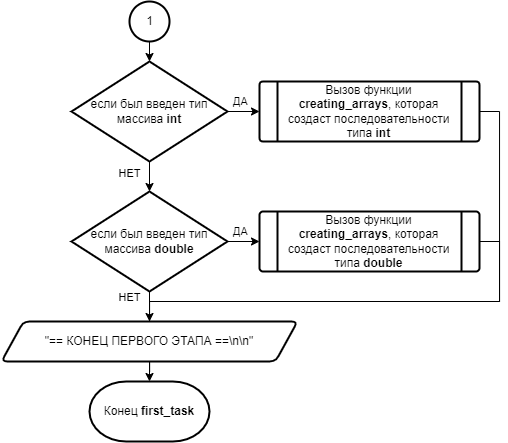

The diagram above was exported from draw.io. Its source (the exported page's mxGraphModel, read from the mxfile embedded in the PNG):
<mxGraphModel dx="721" dy="1914" grid="1" gridSize="10" guides="1" tooltips="1" connect="1" arrows="1" fold="1" page="1" pageScale="1" pageWidth="827" pageHeight="1169" math="0" shadow="0">
  <root>
    <mxCell id="0" />
    <mxCell id="1" parent="0" />
    <mxCell id="2" value="Конец&amp;nbsp;&lt;b&gt;first_task&lt;/b&gt;" style="strokeWidth=2;html=1;shape=mxgraph.flowchart.terminator;whiteSpace=wrap;" vertex="1" parent="1">
      <mxGeometry x="348" y="1060" width="120" height="60" as="geometry" />
    </mxCell>
    <mxCell id="3" style="edgeStyle=orthogonalEdgeStyle;rounded=0;orthogonalLoop=1;jettySize=auto;html=1;exitX=1;exitY=0.5;exitDx=0;exitDy=0;exitPerimeter=0;entryX=0;entryY=0.5;entryDx=0;entryDy=0;" edge="1" source="7" target="9" parent="1">
      <mxGeometry relative="1" as="geometry" />
    </mxCell>
    <mxCell id="4" value="ДА" style="edgeLabel;html=1;align=center;verticalAlign=middle;resizable=0;points=[];labelBackgroundColor=none;" vertex="1" connectable="0" parent="3">
      <mxGeometry x="-0.2641" y="1" relative="1" as="geometry">
        <mxPoint y="-9" as="offset" />
      </mxGeometry>
    </mxCell>
    <mxCell id="5" style="edgeStyle=orthogonalEdgeStyle;rounded=0;orthogonalLoop=1;jettySize=auto;html=1;exitX=0.5;exitY=1;exitDx=0;exitDy=0;exitPerimeter=0;entryX=0.5;entryY=0;entryDx=0;entryDy=0;entryPerimeter=0;" edge="1" source="7" target="14" parent="1">
      <mxGeometry relative="1" as="geometry" />
    </mxCell>
    <mxCell id="6" value="НЕТ" style="edgeLabel;html=1;align=center;verticalAlign=middle;resizable=0;points=[];labelBackgroundColor=none;" vertex="1" connectable="0" parent="5">
      <mxGeometry x="-0.2739" y="-1" relative="1" as="geometry">
        <mxPoint x="-19" as="offset" />
      </mxGeometry>
    </mxCell>
    <mxCell id="7" value="если был введен тип массива &lt;b&gt;int&lt;/b&gt;" style="strokeWidth=2;html=1;shape=mxgraph.flowchart.decision;whiteSpace=wrap;shadow=0;" vertex="1" parent="1">
      <mxGeometry x="330" y="740" width="156" height="100" as="geometry" />
    </mxCell>
    <mxCell id="8" style="edgeStyle=orthogonalEdgeStyle;rounded=0;orthogonalLoop=1;jettySize=auto;html=1;exitX=1;exitY=0.5;exitDx=0;exitDy=0;entryX=0.5;entryY=0;entryDx=0;entryDy=0;" edge="1" source="9" target="20" parent="1">
      <mxGeometry relative="1" as="geometry">
        <mxPoint x="468" y="1040" as="targetPoint" />
        <Array as="points">
          <mxPoint x="758" y="790" />
          <mxPoint x="758" y="980" />
          <mxPoint x="408" y="980" />
          <mxPoint x="408" y="1050" />
        </Array>
      </mxGeometry>
    </mxCell>
    <mxCell id="9" value="Вызов функции &lt;b&gt;creating_arrays&lt;/b&gt;, которая создаст последовательности типа &lt;b&gt;int&lt;/b&gt;" style="verticalLabelPosition=middle;verticalAlign=middle;html=1;shape=process;whiteSpace=wrap;rounded=1;size=0.08333333333333333;arcSize=6;strokeWidth=2;labelPosition=center;align=center;shadow=0;" vertex="1" parent="1">
      <mxGeometry x="518" y="760" width="220" height="60" as="geometry" />
    </mxCell>
    <mxCell id="10" style="edgeStyle=orthogonalEdgeStyle;rounded=0;orthogonalLoop=1;jettySize=auto;html=1;exitX=1;exitY=0.5;exitDx=0;exitDy=0;exitPerimeter=0;entryX=0;entryY=0.5;entryDx=0;entryDy=0;" edge="1" source="14" target="16" parent="1">
      <mxGeometry relative="1" as="geometry" />
    </mxCell>
    <mxCell id="11" value="ДА" style="edgeLabel;html=1;align=center;verticalAlign=middle;resizable=0;points=[];labelBackgroundColor=none;" vertex="1" connectable="0" parent="10">
      <mxGeometry x="-0.2117" y="1" relative="1" as="geometry">
        <mxPoint y="-9" as="offset" />
      </mxGeometry>
    </mxCell>
    <mxCell id="12" style="edgeStyle=orthogonalEdgeStyle;rounded=0;orthogonalLoop=1;jettySize=auto;html=1;exitX=0.5;exitY=1;exitDx=0;exitDy=0;exitPerimeter=0;entryX=0.5;entryY=0;entryDx=0;entryDy=0;" edge="1" source="14" target="20" parent="1">
      <mxGeometry relative="1" as="geometry" />
    </mxCell>
    <mxCell id="13" value="НЕТ" style="edgeLabel;html=1;align=center;verticalAlign=middle;resizable=0;points=[];labelBackgroundColor=none;" vertex="1" connectable="0" parent="12">
      <mxGeometry x="-0.6419" relative="1" as="geometry">
        <mxPoint x="-20" as="offset" />
      </mxGeometry>
    </mxCell>
    <mxCell id="14" value="если был введен тип массива &lt;b&gt;double&lt;/b&gt;" style="strokeWidth=2;html=1;shape=mxgraph.flowchart.decision;whiteSpace=wrap;shadow=0;" vertex="1" parent="1">
      <mxGeometry x="330" y="870" width="156" height="100" as="geometry" />
    </mxCell>
    <mxCell id="15" style="edgeStyle=orthogonalEdgeStyle;rounded=0;orthogonalLoop=1;jettySize=auto;html=1;exitX=1;exitY=0.5;exitDx=0;exitDy=0;entryX=0.5;entryY=0;entryDx=0;entryDy=0;" edge="1" source="16" target="20" parent="1">
      <mxGeometry relative="1" as="geometry">
        <Array as="points">
          <mxPoint x="758" y="920" />
          <mxPoint x="758" y="980" />
          <mxPoint x="408" y="980" />
          <mxPoint x="408" y="1050" />
        </Array>
      </mxGeometry>
    </mxCell>
    <mxCell id="16" value="Вызов функции &lt;b&gt;creating_arrays&lt;/b&gt;, которая создаст последовательности типа &lt;b&gt;double&lt;/b&gt;" style="verticalLabelPosition=middle;verticalAlign=middle;html=1;shape=process;whiteSpace=wrap;rounded=1;size=0.08333333333333333;arcSize=6;strokeWidth=2;labelPosition=center;align=center;shadow=0;" vertex="1" parent="1">
      <mxGeometry x="518" y="890" width="220" height="60" as="geometry" />
    </mxCell>
    <mxCell id="17" style="edgeStyle=orthogonalEdgeStyle;rounded=0;orthogonalLoop=1;jettySize=auto;html=1;exitX=0.5;exitY=1;exitDx=0;exitDy=0;exitPerimeter=0;entryX=0.5;entryY=0;entryDx=0;entryDy=0;entryPerimeter=0;" edge="1" source="18" target="7" parent="1">
      <mxGeometry relative="1" as="geometry" />
    </mxCell>
    <mxCell id="18" value="1" style="verticalLabelPosition=middle;verticalAlign=middle;html=1;shape=mxgraph.flowchart.on-page_reference;strokeWidth=2;labelPosition=center;align=center;shadow=0;labelBackgroundColor=none;" vertex="1" parent="1">
      <mxGeometry x="388" y="680" width="40" height="40" as="geometry" />
    </mxCell>
    <mxCell id="19" style="edgeStyle=orthogonalEdgeStyle;rounded=0;orthogonalLoop=1;jettySize=auto;html=1;exitX=0.5;exitY=1;exitDx=0;exitDy=0;entryX=0.5;entryY=0;entryDx=0;entryDy=0;entryPerimeter=0;" edge="1" source="20" target="2" parent="1">
      <mxGeometry relative="1" as="geometry" />
    </mxCell>
    <mxCell id="20" value="&quot;== КОНЕЦ ПЕРВОГО ЭТАПА ==\n\n&quot;" style="shape=parallelogram;html=1;strokeWidth=2;perimeter=parallelogramPerimeter;whiteSpace=wrap;rounded=1;arcSize=12;size=0.07412790697674418;shadow=0;labelBackgroundColor=none;" vertex="1" parent="1">
      <mxGeometry x="260" y="1000" width="296" height="40" as="geometry" />
    </mxCell>
  </root>
</mxGraphModel>